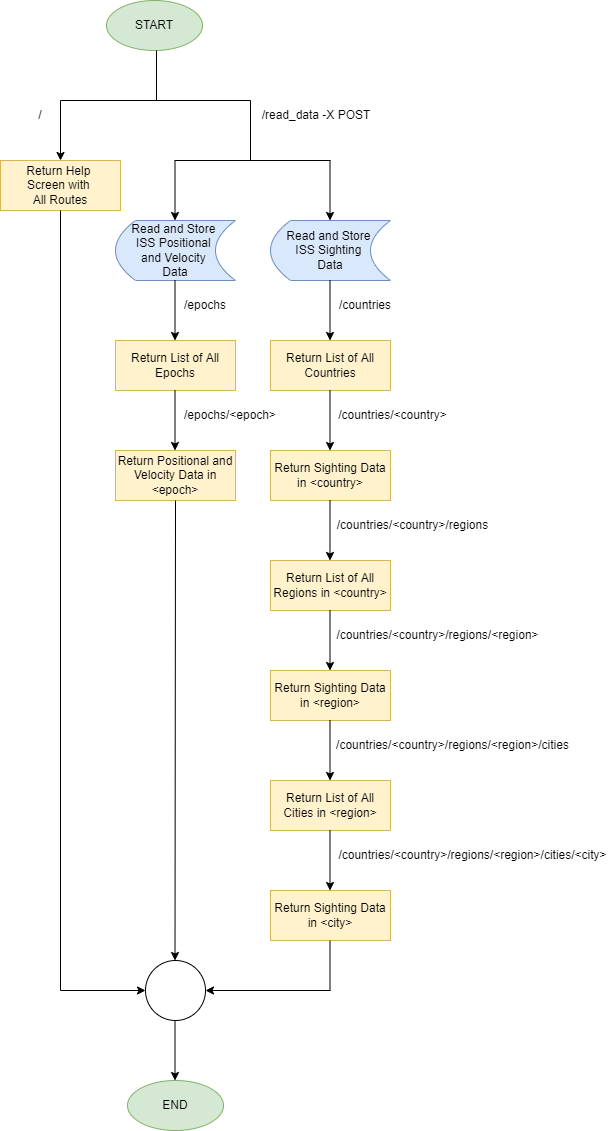

The diagram above was exported from draw.io. Its source (the exported page's mxGraphModel, read from the mxfile embedded in the PNG):
<mxGraphModel dx="1038" dy="579" grid="1" gridSize="10" guides="1" tooltips="1" connect="1" arrows="1" fold="1" page="1" pageScale="1" pageWidth="827" pageHeight="1169" math="0" shadow="0">
  <root>
    <mxCell id="WIyWlLk6GJQsqaUBKTNV-0" />
    <mxCell id="WIyWlLk6GJQsqaUBKTNV-1" parent="WIyWlLk6GJQsqaUBKTNV-0" />
    <mxCell id="rqIHazI_45hd8OXd2pcz-1" value="START" style="ellipse;whiteSpace=wrap;html=1;rounded=0;fillColor=#d5e8d4;strokeColor=#82b366;" parent="WIyWlLk6GJQsqaUBKTNV-1" vertex="1">
      <mxGeometry x="246" y="10" width="96" height="50" as="geometry" />
    </mxCell>
    <mxCell id="rqIHazI_45hd8OXd2pcz-4" value="/read_data -X POST" style="text;html=1;strokeColor=none;fillColor=none;align=center;verticalAlign=middle;whiteSpace=wrap;rounded=0;" parent="WIyWlLk6GJQsqaUBKTNV-1" vertex="1">
      <mxGeometry x="396" y="110" width="120" height="30" as="geometry" />
    </mxCell>
    <mxCell id="rqIHazI_45hd8OXd2pcz-8" value="" style="endArrow=classic;html=1;rounded=0;" parent="WIyWlLk6GJQsqaUBKTNV-1" edge="1">
      <mxGeometry width="50" height="50" relative="1" as="geometry">
        <mxPoint x="200" y="110" as="sourcePoint" />
        <mxPoint x="200" y="170" as="targetPoint" />
      </mxGeometry>
    </mxCell>
    <mxCell id="rqIHazI_45hd8OXd2pcz-9" value="/" style="text;html=1;strokeColor=none;fillColor=none;align=center;verticalAlign=middle;whiteSpace=wrap;rounded=0;" parent="WIyWlLk6GJQsqaUBKTNV-1" vertex="1">
      <mxGeometry x="150" y="110" width="60" height="30" as="geometry" />
    </mxCell>
    <mxCell id="rqIHazI_45hd8OXd2pcz-10" value="Read and Store &lt;br&gt;ISS Positional &lt;br&gt;and Velocity &lt;br&gt;Data" style="shape=dataStorage;whiteSpace=wrap;html=1;fixedSize=1;rounded=0;fillColor=#dae8fc;strokeColor=#6c8ebf;" parent="WIyWlLk6GJQsqaUBKTNV-1" vertex="1">
      <mxGeometry x="255" y="230" width="120" height="60" as="geometry" />
    </mxCell>
    <mxCell id="rqIHazI_45hd8OXd2pcz-11" value="Read and Store &lt;br&gt;ISS Sighting &lt;br&gt;Data" style="shape=dataStorage;whiteSpace=wrap;html=1;fixedSize=1;rounded=0;fillColor=#dae8fc;strokeColor=#6c8ebf;" parent="WIyWlLk6GJQsqaUBKTNV-1" vertex="1">
      <mxGeometry x="410" y="230" width="120" height="60" as="geometry" />
    </mxCell>
    <mxCell id="rqIHazI_45hd8OXd2pcz-12" value="" style="endArrow=none;html=1;rounded=0;" parent="WIyWlLk6GJQsqaUBKTNV-1" edge="1">
      <mxGeometry width="50" height="50" relative="1" as="geometry">
        <mxPoint x="200" y="110" as="sourcePoint" />
        <mxPoint x="390" y="110" as="targetPoint" />
      </mxGeometry>
    </mxCell>
    <mxCell id="rqIHazI_45hd8OXd2pcz-14" value="" style="endArrow=none;html=1;rounded=0;" parent="WIyWlLk6GJQsqaUBKTNV-1" edge="1">
      <mxGeometry width="50" height="50" relative="1" as="geometry">
        <mxPoint x="390" y="170" as="sourcePoint" />
        <mxPoint x="390" y="110" as="targetPoint" />
      </mxGeometry>
    </mxCell>
    <mxCell id="rqIHazI_45hd8OXd2pcz-20" value="" style="endArrow=classic;html=1;rounded=0;" parent="WIyWlLk6GJQsqaUBKTNV-1" edge="1">
      <mxGeometry width="50" height="50" relative="1" as="geometry">
        <mxPoint x="469.5" y="170" as="sourcePoint" />
        <mxPoint x="469.5" y="230" as="targetPoint" />
      </mxGeometry>
    </mxCell>
    <mxCell id="rqIHazI_45hd8OXd2pcz-21" value="" style="endArrow=classic;html=1;rounded=0;" parent="WIyWlLk6GJQsqaUBKTNV-1" edge="1">
      <mxGeometry width="50" height="50" relative="1" as="geometry">
        <mxPoint x="314.5" y="170" as="sourcePoint" />
        <mxPoint x="314.5" y="230" as="targetPoint" />
      </mxGeometry>
    </mxCell>
    <mxCell id="rqIHazI_45hd8OXd2pcz-22" value="" style="endArrow=none;html=1;rounded=0;" parent="WIyWlLk6GJQsqaUBKTNV-1" edge="1">
      <mxGeometry width="50" height="50" relative="1" as="geometry">
        <mxPoint x="296" y="110" as="sourcePoint" />
        <mxPoint x="296" y="60" as="targetPoint" />
      </mxGeometry>
    </mxCell>
    <mxCell id="rqIHazI_45hd8OXd2pcz-23" value="Return Help &lt;br&gt;Screen with &lt;br&gt;All Routes" style="rounded=0;whiteSpace=wrap;html=1;fillColor=#fff2cc;strokeColor=#d6b656;" parent="WIyWlLk6GJQsqaUBKTNV-1" vertex="1">
      <mxGeometry x="140" y="170" width="120" height="50" as="geometry" />
    </mxCell>
    <mxCell id="rqIHazI_45hd8OXd2pcz-24" value="" style="endArrow=classic;html=1;rounded=0;" parent="WIyWlLk6GJQsqaUBKTNV-1" edge="1">
      <mxGeometry width="50" height="50" relative="1" as="geometry">
        <mxPoint x="469.5" y="290" as="sourcePoint" />
        <mxPoint x="469.5" y="350" as="targetPoint" />
      </mxGeometry>
    </mxCell>
    <mxCell id="rqIHazI_45hd8OXd2pcz-25" value="" style="endArrow=classic;html=1;rounded=0;" parent="WIyWlLk6GJQsqaUBKTNV-1" edge="1">
      <mxGeometry width="50" height="50" relative="1" as="geometry">
        <mxPoint x="314.5" y="290" as="sourcePoint" />
        <mxPoint x="314.5" y="350" as="targetPoint" />
      </mxGeometry>
    </mxCell>
    <mxCell id="rqIHazI_45hd8OXd2pcz-28" value="" style="endArrow=none;html=1;rounded=0;" parent="WIyWlLk6GJQsqaUBKTNV-1" edge="1">
      <mxGeometry width="50" height="50" relative="1" as="geometry">
        <mxPoint x="314.5" y="170" as="sourcePoint" />
        <mxPoint x="470" y="170" as="targetPoint" />
      </mxGeometry>
    </mxCell>
    <mxCell id="rqIHazI_45hd8OXd2pcz-29" value="/epochs" style="text;html=1;strokeColor=none;fillColor=none;align=center;verticalAlign=middle;whiteSpace=wrap;rounded=0;" parent="WIyWlLk6GJQsqaUBKTNV-1" vertex="1">
      <mxGeometry x="320" y="300" width="50" height="30" as="geometry" />
    </mxCell>
    <mxCell id="rqIHazI_45hd8OXd2pcz-30" value="/countries" style="text;html=1;strokeColor=none;fillColor=none;align=center;verticalAlign=middle;whiteSpace=wrap;rounded=0;" parent="WIyWlLk6GJQsqaUBKTNV-1" vertex="1">
      <mxGeometry x="475" y="300" width="60" height="30" as="geometry" />
    </mxCell>
    <mxCell id="rqIHazI_45hd8OXd2pcz-32" value="Return List of All Countries" style="rounded=0;whiteSpace=wrap;html=1;fillColor=#fff2cc;strokeColor=#d6b656;" parent="WIyWlLk6GJQsqaUBKTNV-1" vertex="1">
      <mxGeometry x="410" y="350" width="120" height="50" as="geometry" />
    </mxCell>
    <mxCell id="rqIHazI_45hd8OXd2pcz-33" value="Return List of All Epochs" style="rounded=0;whiteSpace=wrap;html=1;fillColor=#fff2cc;strokeColor=#d6b656;" parent="WIyWlLk6GJQsqaUBKTNV-1" vertex="1">
      <mxGeometry x="255" y="350" width="120" height="50" as="geometry" />
    </mxCell>
    <mxCell id="rqIHazI_45hd8OXd2pcz-34" value="" style="endArrow=classic;html=1;rounded=0;" parent="WIyWlLk6GJQsqaUBKTNV-1" edge="1">
      <mxGeometry width="50" height="50" relative="1" as="geometry">
        <mxPoint x="314.5" y="400" as="sourcePoint" />
        <mxPoint x="314.5" y="460" as="targetPoint" />
      </mxGeometry>
    </mxCell>
    <mxCell id="rqIHazI_45hd8OXd2pcz-35" value="/epochs/&amp;lt;epoch&amp;gt;" style="text;html=1;strokeColor=none;fillColor=none;align=center;verticalAlign=middle;whiteSpace=wrap;rounded=0;" parent="WIyWlLk6GJQsqaUBKTNV-1" vertex="1">
      <mxGeometry x="320" y="410" width="100" height="30" as="geometry" />
    </mxCell>
    <mxCell id="rqIHazI_45hd8OXd2pcz-37" value="" style="endArrow=classic;html=1;rounded=0;" parent="WIyWlLk6GJQsqaUBKTNV-1" edge="1">
      <mxGeometry width="50" height="50" relative="1" as="geometry">
        <mxPoint x="469.5" y="400" as="sourcePoint" />
        <mxPoint x="469.5" y="460" as="targetPoint" />
      </mxGeometry>
    </mxCell>
    <mxCell id="rqIHazI_45hd8OXd2pcz-38" value="/countries/&amp;lt;country&amp;gt;" style="text;html=1;strokeColor=none;fillColor=none;align=center;verticalAlign=middle;whiteSpace=wrap;rounded=0;" parent="WIyWlLk6GJQsqaUBKTNV-1" vertex="1">
      <mxGeometry x="475" y="410" width="115" height="30" as="geometry" />
    </mxCell>
    <mxCell id="rqIHazI_45hd8OXd2pcz-39" value="Return Positional and Velocity Data in &amp;lt;epoch&amp;gt;" style="rounded=0;whiteSpace=wrap;html=1;fillColor=#fff2cc;strokeColor=#d6b656;" parent="WIyWlLk6GJQsqaUBKTNV-1" vertex="1">
      <mxGeometry x="255" y="460" width="120" height="50" as="geometry" />
    </mxCell>
    <mxCell id="rqIHazI_45hd8OXd2pcz-40" value="Return Sighting Data in &amp;lt;country&amp;gt;" style="rounded=0;whiteSpace=wrap;html=1;fillColor=#fff2cc;strokeColor=#d6b656;" parent="WIyWlLk6GJQsqaUBKTNV-1" vertex="1">
      <mxGeometry x="410" y="460" width="120" height="50" as="geometry" />
    </mxCell>
    <mxCell id="rqIHazI_45hd8OXd2pcz-41" value="" style="endArrow=classic;html=1;rounded=0;" parent="WIyWlLk6GJQsqaUBKTNV-1" edge="1">
      <mxGeometry width="50" height="50" relative="1" as="geometry">
        <mxPoint x="469.5" y="510" as="sourcePoint" />
        <mxPoint x="469.5" y="570" as="targetPoint" />
      </mxGeometry>
    </mxCell>
    <mxCell id="rqIHazI_45hd8OXd2pcz-42" value="/countries/&amp;lt;country&amp;gt;/regions" style="text;html=1;strokeColor=none;fillColor=none;align=center;verticalAlign=middle;whiteSpace=wrap;rounded=0;" parent="WIyWlLk6GJQsqaUBKTNV-1" vertex="1">
      <mxGeometry x="475" y="520" width="155" height="30" as="geometry" />
    </mxCell>
    <mxCell id="rqIHazI_45hd8OXd2pcz-43" value="Return List of All Regions in &amp;lt;country&amp;gt;" style="rounded=0;whiteSpace=wrap;html=1;fillColor=#fff2cc;strokeColor=#d6b656;" parent="WIyWlLk6GJQsqaUBKTNV-1" vertex="1">
      <mxGeometry x="410" y="570" width="120" height="50" as="geometry" />
    </mxCell>
    <mxCell id="rqIHazI_45hd8OXd2pcz-44" value="" style="endArrow=classic;html=1;rounded=0;" parent="WIyWlLk6GJQsqaUBKTNV-1" edge="1">
      <mxGeometry width="50" height="50" relative="1" as="geometry">
        <mxPoint x="469.5" y="620" as="sourcePoint" />
        <mxPoint x="469.5" y="680" as="targetPoint" />
      </mxGeometry>
    </mxCell>
    <mxCell id="rqIHazI_45hd8OXd2pcz-45" value="/countries/&amp;lt;country&amp;gt;/regions/&amp;lt;region&amp;gt;" style="text;html=1;strokeColor=none;fillColor=none;align=center;verticalAlign=middle;whiteSpace=wrap;rounded=0;" parent="WIyWlLk6GJQsqaUBKTNV-1" vertex="1">
      <mxGeometry x="475" y="630" width="205" height="30" as="geometry" />
    </mxCell>
    <mxCell id="rqIHazI_45hd8OXd2pcz-46" value="Return Sighting Data in &amp;lt;region&amp;gt;" style="rounded=0;whiteSpace=wrap;html=1;fillColor=#fff2cc;strokeColor=#d6b656;" parent="WIyWlLk6GJQsqaUBKTNV-1" vertex="1">
      <mxGeometry x="410" y="680" width="120" height="50" as="geometry" />
    </mxCell>
    <mxCell id="rqIHazI_45hd8OXd2pcz-56" value="" style="endArrow=classic;html=1;rounded=0;" parent="WIyWlLk6GJQsqaUBKTNV-1" edge="1">
      <mxGeometry width="50" height="50" relative="1" as="geometry">
        <mxPoint x="469.5" y="730" as="sourcePoint" />
        <mxPoint x="469.5" y="790" as="targetPoint" />
      </mxGeometry>
    </mxCell>
    <mxCell id="rqIHazI_45hd8OXd2pcz-57" value="/countries/&amp;lt;country&amp;gt;/regions/&amp;lt;region&amp;gt;/cities" style="text;html=1;strokeColor=none;fillColor=none;align=center;verticalAlign=middle;whiteSpace=wrap;rounded=0;" parent="WIyWlLk6GJQsqaUBKTNV-1" vertex="1">
      <mxGeometry x="475" y="740" width="235" height="30" as="geometry" />
    </mxCell>
    <mxCell id="rqIHazI_45hd8OXd2pcz-58" value="Return List of All Cities in &amp;lt;region&amp;gt;" style="rounded=0;whiteSpace=wrap;html=1;fillColor=#fff2cc;strokeColor=#d6b656;" parent="WIyWlLk6GJQsqaUBKTNV-1" vertex="1">
      <mxGeometry x="410" y="790" width="120" height="50" as="geometry" />
    </mxCell>
    <mxCell id="rqIHazI_45hd8OXd2pcz-59" value="" style="endArrow=classic;html=1;rounded=0;" parent="WIyWlLk6GJQsqaUBKTNV-1" edge="1">
      <mxGeometry width="50" height="50" relative="1" as="geometry">
        <mxPoint x="469.5" y="840" as="sourcePoint" />
        <mxPoint x="469.5" y="900" as="targetPoint" />
      </mxGeometry>
    </mxCell>
    <mxCell id="rqIHazI_45hd8OXd2pcz-60" value="/countries/&amp;lt;country&amp;gt;/regions/&amp;lt;region&amp;gt;/cities/&amp;lt;city&amp;gt;" style="text;html=1;strokeColor=none;fillColor=none;align=center;verticalAlign=middle;whiteSpace=wrap;rounded=0;" parent="WIyWlLk6GJQsqaUBKTNV-1" vertex="1">
      <mxGeometry x="475" y="850" width="275" height="30" as="geometry" />
    </mxCell>
    <mxCell id="rqIHazI_45hd8OXd2pcz-61" value="Return Sighting Data in &amp;lt;city&amp;gt;" style="rounded=0;whiteSpace=wrap;html=1;fillColor=#fff2cc;strokeColor=#d6b656;" parent="WIyWlLk6GJQsqaUBKTNV-1" vertex="1">
      <mxGeometry x="410" y="900" width="120" height="50" as="geometry" />
    </mxCell>
    <mxCell id="rqIHazI_45hd8OXd2pcz-62" value="" style="endArrow=none;html=1;rounded=0;" parent="WIyWlLk6GJQsqaUBKTNV-1" edge="1">
      <mxGeometry width="50" height="50" relative="1" as="geometry">
        <mxPoint x="200" y="1000" as="sourcePoint" />
        <mxPoint x="200" y="220" as="targetPoint" />
      </mxGeometry>
    </mxCell>
    <mxCell id="rqIHazI_45hd8OXd2pcz-69" value="" style="endArrow=none;html=1;rounded=0;" parent="WIyWlLk6GJQsqaUBKTNV-1" edge="1">
      <mxGeometry width="50" height="50" relative="1" as="geometry">
        <mxPoint x="469.5" y="1000" as="sourcePoint" />
        <mxPoint x="469.5" y="950" as="targetPoint" />
      </mxGeometry>
    </mxCell>
    <mxCell id="rqIHazI_45hd8OXd2pcz-71" value="" style="ellipse;whiteSpace=wrap;html=1;aspect=fixed;rounded=0;" parent="WIyWlLk6GJQsqaUBKTNV-1" vertex="1">
      <mxGeometry x="285" y="970" width="60" height="60" as="geometry" />
    </mxCell>
    <mxCell id="rqIHazI_45hd8OXd2pcz-72" value="" style="endArrow=classic;html=1;rounded=0;exitX=0.5;exitY=1;exitDx=0;exitDy=0;" parent="WIyWlLk6GJQsqaUBKTNV-1" edge="1" source="rqIHazI_45hd8OXd2pcz-39">
      <mxGeometry width="50" height="50" relative="1" as="geometry">
        <mxPoint x="314.5" y="890" as="sourcePoint" />
        <mxPoint x="314.5" y="970" as="targetPoint" />
      </mxGeometry>
    </mxCell>
    <mxCell id="rqIHazI_45hd8OXd2pcz-73" value="" style="endArrow=classic;html=1;rounded=0;" parent="WIyWlLk6GJQsqaUBKTNV-1" edge="1">
      <mxGeometry width="50" height="50" relative="1" as="geometry">
        <mxPoint x="200" y="1000" as="sourcePoint" />
        <mxPoint x="285" y="1000" as="targetPoint" />
      </mxGeometry>
    </mxCell>
    <mxCell id="rqIHazI_45hd8OXd2pcz-74" value="" style="endArrow=classic;html=1;rounded=0;entryX=1;entryY=0.5;entryDx=0;entryDy=0;" parent="WIyWlLk6GJQsqaUBKTNV-1" target="rqIHazI_45hd8OXd2pcz-71" edge="1">
      <mxGeometry width="50" height="50" relative="1" as="geometry">
        <mxPoint x="470" y="1000" as="sourcePoint" />
        <mxPoint x="370" y="999.5" as="targetPoint" />
      </mxGeometry>
    </mxCell>
    <mxCell id="rqIHazI_45hd8OXd2pcz-76" value="" style="endArrow=classic;html=1;rounded=0;" parent="WIyWlLk6GJQsqaUBKTNV-1" edge="1">
      <mxGeometry width="50" height="50" relative="1" as="geometry">
        <mxPoint x="314.5" y="1030" as="sourcePoint" />
        <mxPoint x="314.5" y="1090" as="targetPoint" />
      </mxGeometry>
    </mxCell>
    <mxCell id="rqIHazI_45hd8OXd2pcz-77" value="END" style="ellipse;whiteSpace=wrap;html=1;rounded=0;fillColor=#d5e8d4;strokeColor=#82b366;" parent="WIyWlLk6GJQsqaUBKTNV-1" vertex="1">
      <mxGeometry x="267" y="1090" width="96" height="50" as="geometry" />
    </mxCell>
  </root>
</mxGraphModel>